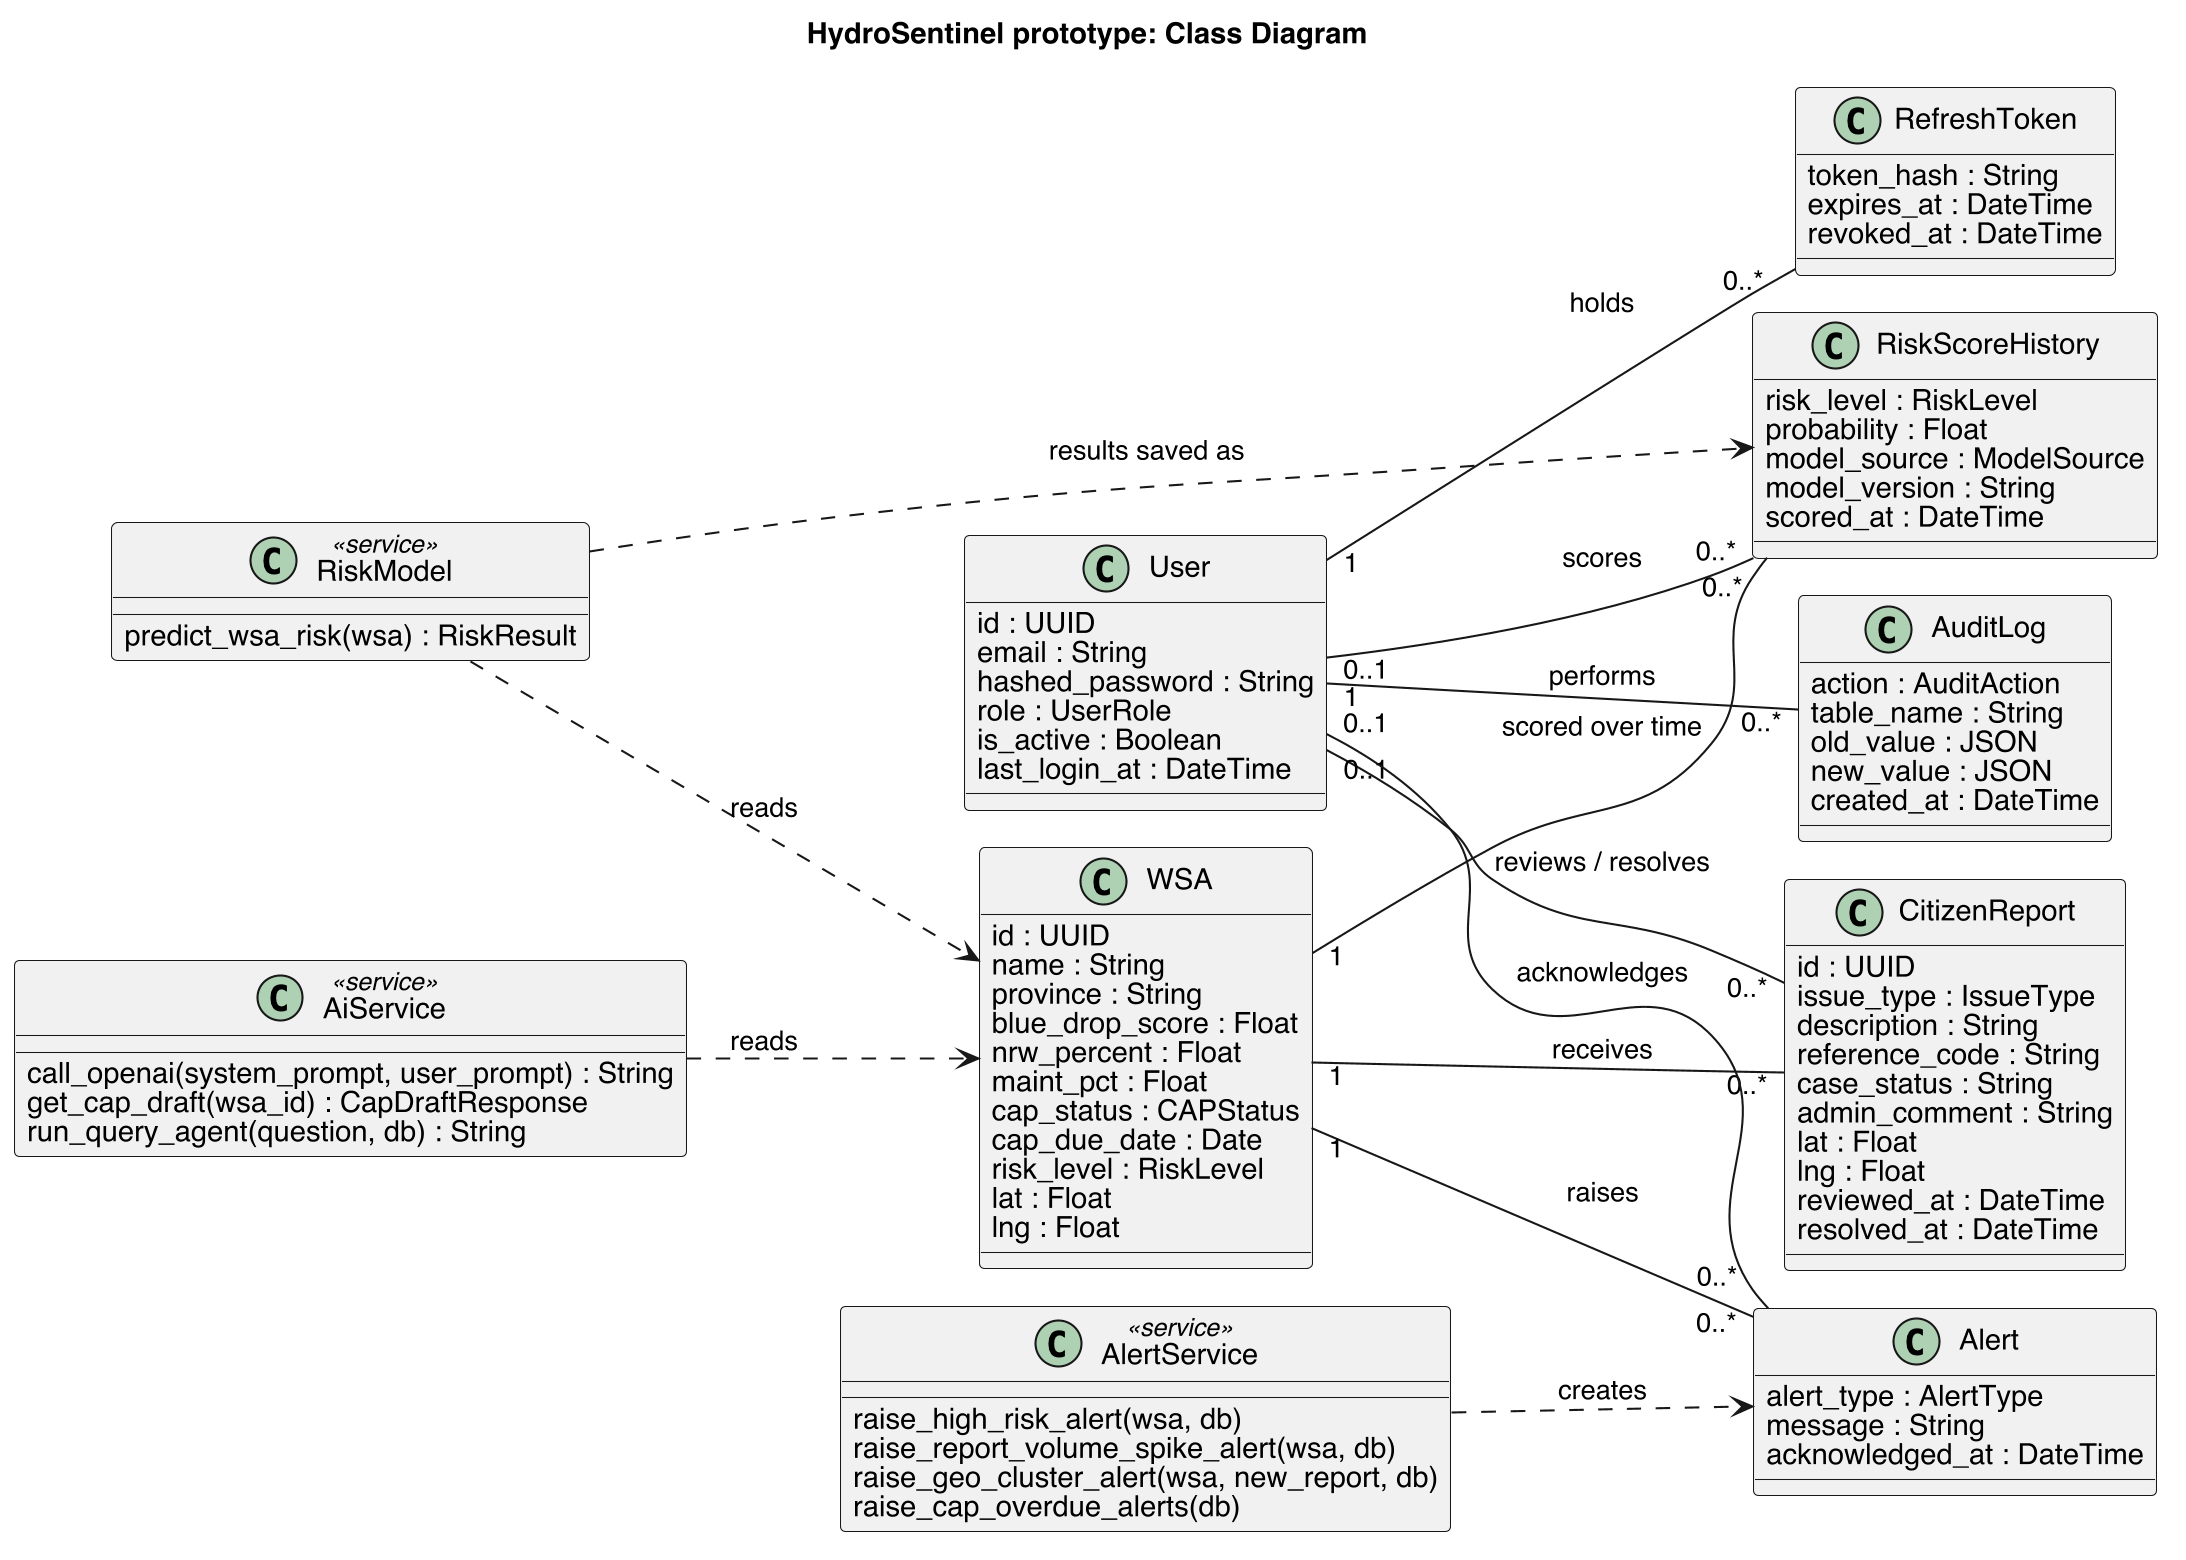

The diagram above was rendered by PlantUML. Its source (embedded in the PNG):
@startuml
skinparam shadowing false
skinparam dpi 200
skinparam defaultFontName Helvetica
skinparam classAttributeIconSize 0
left to right direction
skinparam nodesep 18
skinparam ranksep 40
title HydroSentinel prototype: Class Diagram

class WSA {
  id : UUID
  name : String
  province : String
  blue_drop_score : Float
  nrw_percent : Float
  maint_pct : Float
  cap_status : CAPStatus
  cap_due_date : Date
  risk_level : RiskLevel
  lat : Float
  lng : Float
}
class CitizenReport {
  id : UUID
  issue_type : IssueType
  description : String
  reference_code : String
  case_status : String
  admin_comment : String
  lat : Float
  lng : Float
  reviewed_at : DateTime
  resolved_at : DateTime
}
class User {
  id : UUID
  email : String
  hashed_password : String
  role : UserRole
  is_active : Boolean
  last_login_at : DateTime
}
class RefreshToken {
  token_hash : String
  expires_at : DateTime
  revoked_at : DateTime
}
class RiskScoreHistory {
  risk_level : RiskLevel
  probability : Float
  model_source : ModelSource
  model_version : String
  scored_at : DateTime
}
class Alert {
  alert_type : AlertType
  message : String
  acknowledged_at : DateTime
}
class AuditLog {
  action : AuditAction
  table_name : String
  old_value : JSON
  new_value : JSON
  created_at : DateTime
}
class RiskModel <<service>> {
  predict_wsa_risk(wsa) : RiskResult
}
class AiService <<service>> {
  call_openai(system_prompt, user_prompt) : String
  get_cap_draft(wsa_id) : CapDraftResponse
  run_query_agent(question, db) : String
}
class AlertService <<service>> {
  raise_high_risk_alert(wsa, db)
  raise_report_volume_spike_alert(wsa, db)
  raise_geo_cluster_alert(wsa, new_report, db)
  raise_cap_overdue_alerts(db)
}

WSA "1" -- "0..*" CitizenReport : receives
WSA "1" -- "0..*" RiskScoreHistory : scored over time
WSA "1" -- "0..*" Alert : raises
User "1" -- "0..*" RefreshToken : holds
User "1" -- "0..*" AuditLog : performs
User "0..1" -- "0..*" CitizenReport : reviews / resolves
User "0..1" -- "0..*" RiskScoreHistory : scores
User "0..1" -- "0..*" Alert : acknowledges
RiskModel ..> WSA : reads
RiskModel ..> RiskScoreHistory : results saved as
AiService ..> WSA : reads
AlertService ..> Alert : creates
@enduml